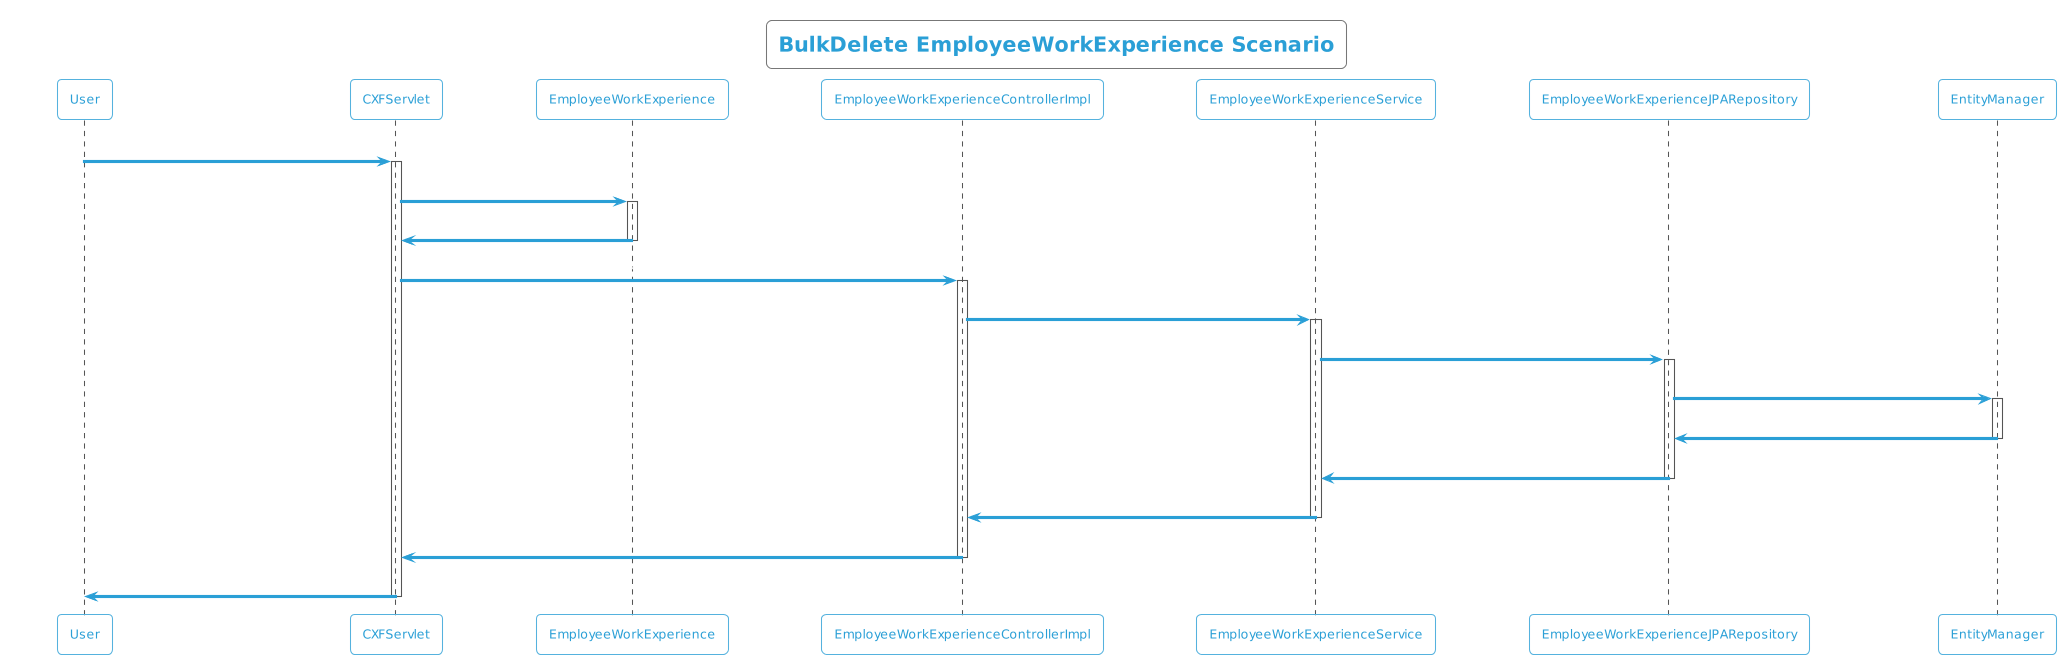

The diagram above was rendered by PlantUML. Its source (embedded in the PNG):
@startuml
!theme cyborg-outline
title BulkDelete EmployeeWorkExperience Scenario
participant User
User -> CXFServlet: DELETE, EmployeeWorkExperience
activate CXFServlet
CXFServlet -> EmployeeWorkExperience: << bulkdelete >>
activate EmployeeWorkExperience
EmployeeWorkExperience -> CXFServlet: << instance >>
deactivate EmployeeWorkExperience
CXFServlet -> EmployeeWorkExperienceControllerImpl: bulkdelete(:List<EmployeeWorkExperience>)
activate EmployeeWorkExperienceControllerImpl
EmployeeWorkExperienceControllerImpl -> EmployeeWorkExperienceService: bulkDelete(:List<EmployeeWorkExperience>)
activate EmployeeWorkExperienceService
EmployeeWorkExperienceService -> EmployeeWorkExperienceJPARepository: deleteAll(:List<EmployeeWorkExperience>)
activate EmployeeWorkExperienceJPARepository
EmployeeWorkExperienceJPARepository -> EntityManager: delete(:List<EmployeeWorkExperience>)
activate EntityManager
EntityManager -> EmployeeWorkExperienceJPARepository: << persisted EmployeeWorkExperience >>
deactivate EntityManager
EmployeeWorkExperienceJPARepository -> EmployeeWorkExperienceService: << persisted EmployeeWorkExperience >>
deactivate EmployeeWorkExperienceJPARepository
EmployeeWorkExperienceService -> EmployeeWorkExperienceControllerImpl: << persisted EmployeeWorkExperience >>
deactivate EmployeeWorkExperienceService
EmployeeWorkExperienceControllerImpl -> CXFServlet: << persisted EmployeeWorkExperience >>
deactivate EmployeeWorkExperienceControllerImpl
CXFServlet -> User: marshalled EmployeeWorkExperience XML
deactivate CXFServlet
@enduml